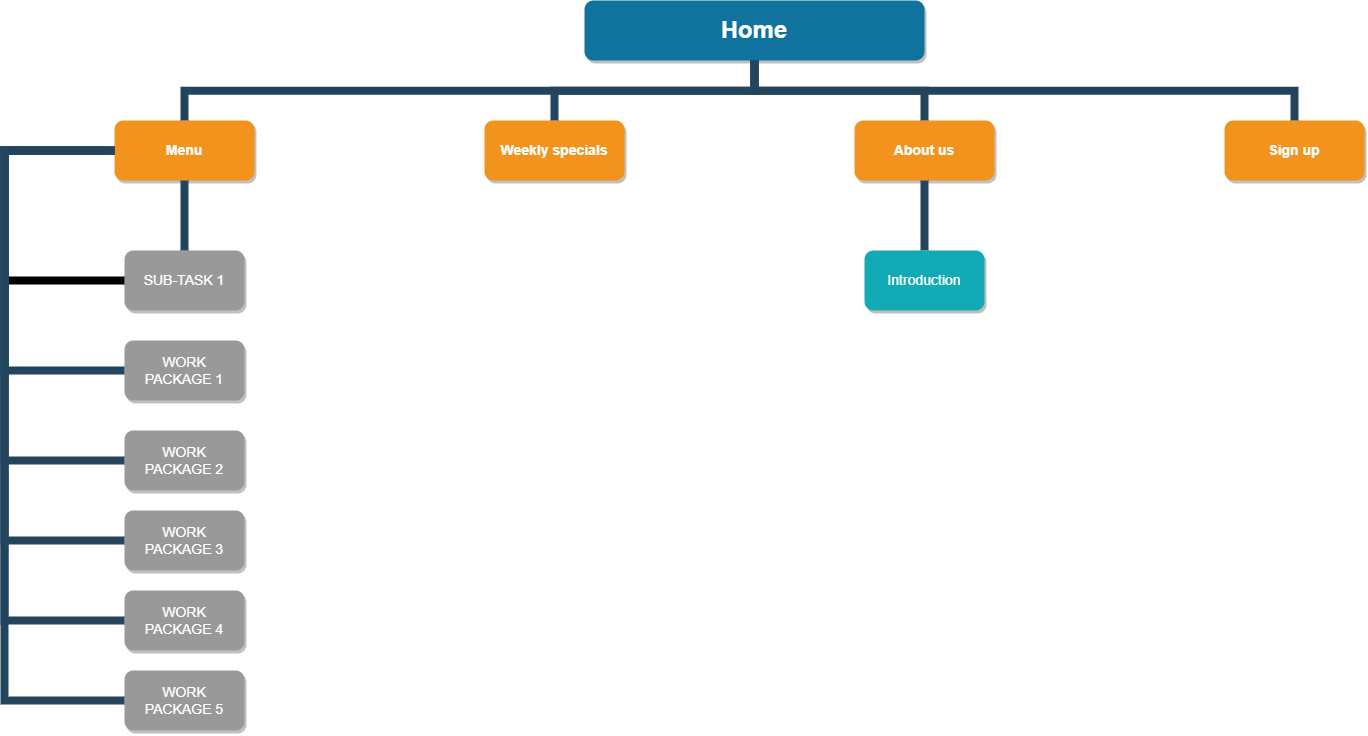

The diagram above was exported from draw.io. Its source (the exported page's mxGraphModel, read from the mxfile embedded in the PNG):
<mxGraphModel dx="2031" dy="1134" grid="1" gridSize="10" guides="1" tooltips="1" connect="1" arrows="1" fold="1" page="1" pageScale="1" pageWidth="1169" pageHeight="826" background="none" math="0" shadow="0">
  <root>
    <mxCell id="0" />
    <mxCell id="1" parent="0" />
    <mxCell id="2" value="Home" style="whiteSpace=wrap;rounded=1;shadow=1;fillColor=#10739E;strokeColor=none;fontColor=#FFFFFF;fontStyle=1;fontSize=24" parent="1" vertex="1">
      <mxGeometry x="1000" y="50" width="340" height="60" as="geometry" />
    </mxCell>
    <mxCell id="4" value="Menu" style="whiteSpace=wrap;rounded=1;fillColor=#F2931E;strokeColor=none;shadow=1;fontColor=#FFFFFF;fontStyle=1;fontSize=14" parent="1" vertex="1">
      <mxGeometry x="530" y="169.9999999999998" width="140" height="60" as="geometry" />
    </mxCell>
    <mxCell id="6" value="Weekly specials" style="whiteSpace=wrap;rounded=1;fillColor=#F2931E;strokeColor=none;shadow=1;fontColor=#FFFFFF;fontStyle=1;fontSize=14" parent="1" vertex="1">
      <mxGeometry x="900" y="169.9999999999998" width="140" height="60" as="geometry" />
    </mxCell>
    <mxCell id="7" value="About us" style="whiteSpace=wrap;rounded=1;fillColor=#F2931E;strokeColor=none;shadow=1;fontColor=#FFFFFF;fontStyle=1;fontSize=14" parent="1" vertex="1">
      <mxGeometry x="1270" y="169.9999999999998" width="140" height="60" as="geometry" />
    </mxCell>
    <mxCell id="8" value="Sign up" style="whiteSpace=wrap;rounded=1;fillColor=#F2931E;strokeColor=none;shadow=1;fontColor=#FFFFFF;fontStyle=1;fontSize=14" parent="1" vertex="1">
      <mxGeometry x="1640" y="169.9999999999998" width="140" height="60" as="geometry" />
    </mxCell>
    <mxCell id="aVSYAvJuDjAGhCgTqWCD-235" style="edgeStyle=orthogonalEdgeStyle;rounded=0;orthogonalLoop=1;jettySize=auto;html=1;strokeWidth=8;endArrow=none;endFill=0;" edge="1" parent="1" source="43">
      <mxGeometry relative="1" as="geometry">
        <mxPoint x="420" y="330" as="targetPoint" />
      </mxGeometry>
    </mxCell>
    <mxCell id="43" value="SUB-TASK 1" style="whiteSpace=wrap;rounded=1;fillColor=#999999;strokeColor=none;shadow=1;fontColor=#FFFFFF;" parent="1" vertex="1">
      <mxGeometry x="539.9999999999998" y="300.0000000000001" width="120" height="60" as="geometry" />
    </mxCell>
    <mxCell id="45" value="WORK&#10;PACKAGE 1" style="whiteSpace=wrap;rounded=1;fillColor=#999999;strokeColor=none;shadow=1;fontColor=#FFFFFF;fontStyle=0" parent="1" vertex="1">
      <mxGeometry x="539.9999999999998" y="390.0000000000001" width="120" height="60" as="geometry" />
    </mxCell>
    <mxCell id="46" value="WORK&#10;PACKAGE 2" style="whiteSpace=wrap;rounded=1;fillColor=#999999;strokeColor=none;shadow=1;fontColor=#FFFFFF;fontStyle=0" parent="1" vertex="1">
      <mxGeometry x="539.9999999999999" y="480.0000000000001" width="120" height="60" as="geometry" />
    </mxCell>
    <mxCell id="47" value="WORK&#10;PACKAGE 3" style="whiteSpace=wrap;rounded=1;fillColor=#999999;strokeColor=none;shadow=1;fontColor=#FFFFFF;fontStyle=0" parent="1" vertex="1">
      <mxGeometry x="539.9999999999998" y="560.0000000000001" width="120" height="60" as="geometry" />
    </mxCell>
    <mxCell id="48" value="WORK&#10;PACKAGE 4" style="whiteSpace=wrap;rounded=1;fillColor=#999999;strokeColor=none;shadow=1;fontColor=#FFFFFF;fontStyle=0" parent="1" vertex="1">
      <mxGeometry x="540" y="640.0000000000001" width="120" height="60" as="geometry" />
    </mxCell>
    <mxCell id="49" value="WORK&#10;PACKAGE 5" style="whiteSpace=wrap;rounded=1;fillColor=#999999;strokeColor=none;shadow=1;fontColor=#FFFFFF;fontStyle=0" parent="1" vertex="1">
      <mxGeometry x="540.0000000000001" y="720.0000000000001" width="120" height="60" as="geometry" />
    </mxCell>
    <mxCell id="116" value="" style="edgeStyle=elbowEdgeStyle;elbow=vertical;rounded=0;fontColor=#000000;endArrow=none;endFill=0;strokeWidth=8;strokeColor=#23445D;" parent="1" source="4" target="43" edge="1">
      <mxGeometry width="100" height="100" relative="1" as="geometry">
        <mxPoint x="240" y="239.99999999999977" as="sourcePoint" />
        <mxPoint x="140" y="310" as="targetPoint" />
      </mxGeometry>
    </mxCell>
    <mxCell id="118" value="" style="edgeStyle=elbowEdgeStyle;elbow=horizontal;rounded=0;fontColor=#000000;endArrow=none;endFill=0;strokeWidth=8;strokeColor=#23445D;" parent="1" target="45" edge="1">
      <mxGeometry width="100" height="100" relative="1" as="geometry">
        <mxPoint x="530" y="200" as="sourcePoint" />
        <mxPoint x="429.99999999999955" y="430" as="targetPoint" />
        <Array as="points">
          <mxPoint x="420" y="380" />
        </Array>
      </mxGeometry>
    </mxCell>
    <mxCell id="119" value="" style="edgeStyle=elbowEdgeStyle;elbow=horizontal;rounded=0;fontColor=#000000;endArrow=none;endFill=0;strokeWidth=8;strokeColor=#23445D;" parent="1" target="46" edge="1">
      <mxGeometry width="100" height="100" relative="1" as="geometry">
        <mxPoint x="530" y="200" as="sourcePoint" />
        <mxPoint x="429.9999999999998" y="510" as="targetPoint" />
        <Array as="points">
          <mxPoint x="420" y="420" />
        </Array>
      </mxGeometry>
    </mxCell>
    <mxCell id="120" value="" style="edgeStyle=elbowEdgeStyle;elbow=horizontal;rounded=0;fontColor=#000000;endArrow=none;endFill=0;strokeWidth=8;strokeColor=#23445D;" parent="1" target="49" edge="1">
      <mxGeometry width="100" height="100" relative="1" as="geometry">
        <mxPoint x="520" y="200" as="sourcePoint" />
        <mxPoint x="430" y="750" as="targetPoint" />
        <Array as="points">
          <mxPoint x="420" y="550" />
        </Array>
      </mxGeometry>
    </mxCell>
    <mxCell id="121" value="" style="edgeStyle=elbowEdgeStyle;elbow=horizontal;rounded=0;fontColor=#000000;endArrow=none;endFill=0;strokeWidth=8;strokeColor=#23445D;" parent="1" target="48" edge="1">
      <mxGeometry width="100" height="100" relative="1" as="geometry">
        <mxPoint x="530" y="200" as="sourcePoint" />
        <mxPoint x="430" y="670" as="targetPoint" />
        <Array as="points">
          <mxPoint x="420" y="500" />
        </Array>
      </mxGeometry>
    </mxCell>
    <mxCell id="122" value="" style="edgeStyle=elbowEdgeStyle;elbow=horizontal;rounded=0;fontColor=#000000;endArrow=none;endFill=0;strokeWidth=8;strokeColor=#23445D;exitX=0;exitY=0.5;exitDx=0;exitDy=0;" parent="1" source="4" target="47" edge="1">
      <mxGeometry width="100" height="100" relative="1" as="geometry">
        <mxPoint x="430" y="330" as="sourcePoint" />
        <mxPoint x="429.9999999999998" y="590" as="targetPoint" />
        <Array as="points">
          <mxPoint x="420" y="470" />
        </Array>
      </mxGeometry>
    </mxCell>
    <mxCell id="155" value="Introduction" style="whiteSpace=wrap;rounded=1;fillColor=#12AAB5;strokeColor=none;shadow=1;fontColor=#FFFFFF;" parent="1" vertex="1">
      <mxGeometry x="1279.9999999999998" y="300.0000000000002" width="120" height="60" as="geometry" />
    </mxCell>
    <mxCell id="223" value="" style="edgeStyle=elbowEdgeStyle;elbow=vertical;rounded=0;fontColor=#000000;endArrow=none;endFill=0;strokeWidth=8;strokeColor=#23445D;" parent="1" source="7" target="155" edge="1">
      <mxGeometry width="100" height="100" relative="1" as="geometry">
        <mxPoint x="1340" y="300" as="sourcePoint" />
        <mxPoint x="1240" y="190" as="targetPoint" />
      </mxGeometry>
    </mxCell>
    <mxCell id="230" value="" style="edgeStyle=elbowEdgeStyle;elbow=vertical;rounded=0;fontColor=#000000;endArrow=none;endFill=0;strokeWidth=8;strokeColor=#23445D;" parent="1" source="2" target="4" edge="1">
      <mxGeometry width="100" height="100" relative="1" as="geometry">
        <mxPoint x="550" y="150" as="sourcePoint" />
        <mxPoint x="650" y="50" as="targetPoint" />
      </mxGeometry>
    </mxCell>
    <mxCell id="231" value="" style="edgeStyle=elbowEdgeStyle;elbow=vertical;rounded=0;fontColor=#000000;endArrow=none;endFill=0;strokeWidth=8;strokeColor=#23445D;" parent="1" source="2" target="6" edge="1">
      <mxGeometry width="100" height="100" relative="1" as="geometry">
        <mxPoint x="560" y="160" as="sourcePoint" />
        <mxPoint x="660" y="60" as="targetPoint" />
      </mxGeometry>
    </mxCell>
    <mxCell id="232" value="" style="edgeStyle=elbowEdgeStyle;elbow=vertical;rounded=0;fontColor=#000000;endArrow=none;endFill=0;strokeWidth=8;strokeColor=#23445D;" parent="1" source="2" target="7" edge="1">
      <mxGeometry width="100" height="100" relative="1" as="geometry">
        <mxPoint x="570" y="170" as="sourcePoint" />
        <mxPoint x="670" y="70" as="targetPoint" />
      </mxGeometry>
    </mxCell>
    <mxCell id="233" value="" style="edgeStyle=elbowEdgeStyle;elbow=vertical;rounded=0;fontColor=#000000;endArrow=none;endFill=0;strokeWidth=8;strokeColor=#23445D;" parent="1" source="2" target="8" edge="1">
      <mxGeometry width="100" height="100" relative="1" as="geometry">
        <mxPoint x="580" y="180" as="sourcePoint" />
        <mxPoint x="680" y="80" as="targetPoint" />
      </mxGeometry>
    </mxCell>
  </root>
</mxGraphModel>